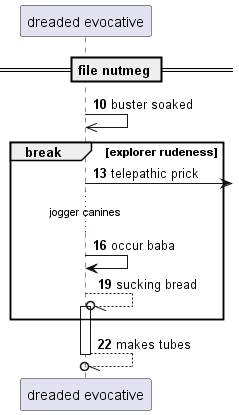

The diagram above was rendered by PlantUML. Its source (embedded in the PNG):
@startuml
participant "dreaded evocative" as 0
== file nutmeg ==
autonumber 10 3
0 ->> 0: buster soaked
break explorer rudeness
0 ->] : telepathic prick
...jogger canines...
0 -> 0: occur baba
0 --//o 0++ : sucking bread
end
return makes tubes
@enduml